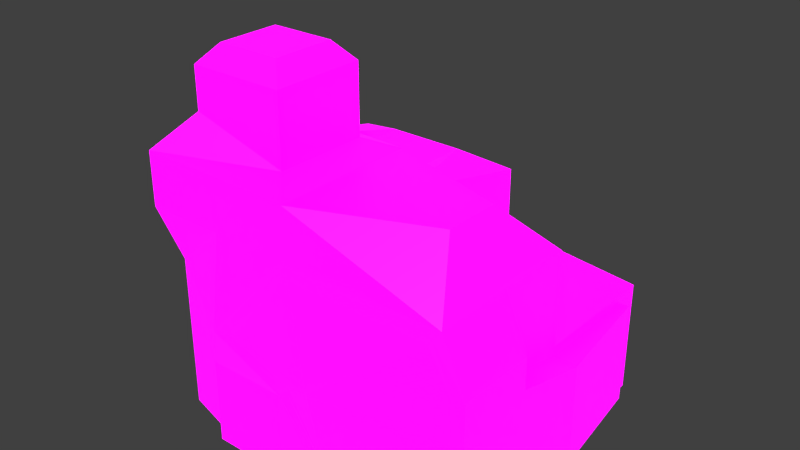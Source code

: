 # Source: Logistics_Hub.blend  (saved by Blender 2.80.75; exported with 4.5.12 LTS)
import bpy
from mathutils import Matrix  # noqa: F401  (used for matrix-valued properties, if any)

bpy.ops.wm.read_factory_settings(use_empty=True)
scene = bpy.context.scene
scene.name = 'Scene'

# ---- collections
col_collection_1 = bpy.data.collections.new('Collection 1'); scene.collection.children.link(col_collection_1)

# ---- images (referenced by path relative to the original .blend; pixels are not part of the script)
import os
ASSET_DIR = os.environ.get("B2B_ASSET_DIR", "")  # directory of the original .blend (textures are referenced by path, not embedded)
HERE = os.path.dirname(os.path.abspath(__file__))  # packed textures are extracted next to this script under _unpacked/

def load_image(name, relpath, width, height, colorspace="sRGB"):
    """Load a texture the original file referenced (path relative to the .blend, or extracted next to this script)."""
    p = next((c for c in (os.path.join(HERE, relpath), os.path.join(ASSET_DIR, relpath)) if relpath and os.path.exists(c)), "")
    if p:
        img = bpy.data.images.load(p, check_existing=True)
        img.name = name
    else:  # same state as the original file: an image datablock whose file is absent (Cycles renders it pink)
        img = bpy.data.images.new(name, width, height)
        img.source = "FILE"
        img.filepath = "//" + (relpath or name)
    img.colorspace_settings.name = colorspace
    return img
img_player_tech_building_pallet_psd = load_image('Player Tech Building Pallet.psd', 'Player Tech Building Pallet.psd', 1024, 1024, 'sRGB')
img_emission_pallet_psd = load_image('Emission Pallet.psd', 'Emission Pallet.psd', 1024, 1024, 'sRGB')

# ---- materials (node trees are filled in below, after node groups)
mat_material = bpy.data.materials.new('Material')
mat_material.use_transparent_shadow = False

# ---- material node trees
mat_material.use_nodes = True; mat_material.node_tree.nodes.clear()
_N = mat_material.node_tree.nodes; _L = mat_material.node_tree.links
n0 = _N.new('ShaderNodeOutputMaterial'); n0.name = 'Material Output'; n0.location = (300, 300)
n1 = _N.new('ShaderNodeBsdfPrincipled'); n1.name = 'Principled BSDF'; n1.location = (10, 300)
n1.distribution = 'GGX'
n1.subsurface_method = 'BURLEY'
n1.inputs[3].default_value = 1.45
n1.inputs[28].default_value = 1.0
n2 = _N.new('ShaderNodeTexImage'); n2.name = 'Image Texture'; n2.location = (-280, 280)
n2.image = img_player_tech_building_pallet_psd
n2.interpolation = 'Closest'
n3 = _N.new('ShaderNodeTexImage'); n3.name = 'Image Texture.001'; n3.location = (-280, -60)
n3.image = img_emission_pallet_psd
n3.interpolation = 'Closest'
_L.new(n1.outputs[0], n0.inputs[0])
_L.new(n2.outputs[0], n1.inputs[0])
_L.new(n3.outputs[0], n1.inputs[27])
n0.is_active_output = True

# ---- world
world_world = bpy.data.worlds.new('World'); scene.world = world_world
world_world.color = (0.05088, 0.05088, 0.05088)
world_world.use_sun_shadow = False
world_world.sun_shadow_jitter_overblur = 0.0
world_world.cycles.sampling_method = 'MANUAL'

# ---- meshes
me_plane = bpy.data.meshes.new('Plane')
me_plane.from_pydata([(-1.297, -1.344, 0.0), (-1.75, 1.46, 0.0), (1.46, 1.234, 0.0), (-1.75, 0.0, 0.0), (0.3186, -1.46, 0.0), (-1.46, -0.73, 1.92), (0.0, 1.46, 0.0), (0.0, 0.0, 1.949), (-1.816, 0.2093, 1.689), (-1.46, -1.46, 1.891), (0.04304, -1.479, 1.793), (1.396, -1.478, 1.793), (0.0, 1.46, 1.63), (-1.088, 1.46, 1.43), (1.46, 0.0, 1.891), (1.46, 0.0, 1.043), (1.46, 1.234, 1.043), (0.0, 1.46, 1.043), (-1.177, -0.2944, 2.69), (-1.177, -1.166, 2.69), (-0.2833, -1.166, 2.436), (1.152, -0.9866, 2.356), (1.152, -0.4734, 2.356), (-0.2833, -0.2944, 2.436), (1.46, -0.73, 1.891), (1.46, 0.0, 0.9453), (1.46, -0.73, 1.121), (1.669, -0.73, 0.0), (1.669, 0.0, 0.0), (1.571, -1.479, 0.9959), (1.57, -1.471, 1.392), (1.669, -1.46, 0.0), (1.669, -0.73, 1.413), (1.669, 0.0, 0.9453), (1.669, -0.73, 1.121), (-1.46, -0.1087, 2.381), (-1.46, -1.46, 2.381), (0.0, -1.46, 2.356), (0.0, -0.1087, 2.356), (-1.179, -0.2944, 3.072), (-1.179, -1.166, 3.072), (-0.2852, -1.166, 3.072), (-0.2852, -0.2944, 3.072), (-1.029, -0.4408, 3.241), (-1.029, -1.019, 3.241), (-0.4353, -1.019, 3.241), (-0.4353, -0.4408, 3.241), (-0.8638, -1.46, 0.0), (0.3186, -1.609, 0.9453), (-0.73, -1.46, 1.891), (-0.6738, -1.481, 1.009), (-0.73, -1.585, 0.0), (0.0, -1.585, 0.0), (-0.6457, -1.585, 0.6885), (-0.08427, -1.585, 0.6885), (1.46, 0.73, 1.043), (0.0, 0.73, 1.043), (0.73, 0.0, 1.043), (0.73, 0.73, 1.043), (0.5736, 0.0, 1.431), (0.0, 0.0, 1.431), (0.0, 0.5158, 1.431), (0.5736, 0.5158, 1.431), (-0.3978, 0.3978, 1.854), (-1.112, 0.3978, 1.856), (-0.3978, 1.062, 1.854), (-1.08, 1.062, 1.851), (1.46, 1.044, 0.0), (1.46, 1.044, 0.9453), (1.533, 1.044, 0.0), (1.533, 1.044, 0.9453), (-0.3722, 1.46, 0.2004), (-1.088, 1.46, 0.2004), (-1.816, 1.251, 1.462), (-0.3722, 1.46, 1.43), (-0.431, 1.45, 0.2722), (-1.029, 1.45, 0.2722), (-0.431, 1.45, 1.358), (-1.029, 1.45, 1.358), (-0.3903, 1.45, 0.2315), (-1.07, 1.45, 0.2315), (-0.3903, 1.45, 1.399), (-1.07, 1.45, 1.399), (-0.4802, 1.514, 0.3616), (-0.9797, 1.514, 0.3616), (-0.4802, 1.514, 1.269), (-0.9797, 1.514, 1.269), (-1.816, 0.2093, 0.9743), (-1.297, -1.344, 0.9453), (-1.46, -1.095, 0.0), (-1.816, 0.2093, 0.4871), (-1.46, -1.095, 1.905), (-1.816, 0.2093, 1.461), (-1.46, -0.365, 1.934), (-1.46, -0.365, 0.0), (-1.297, -1.344, 1.418), (-1.297, -1.344, 0.4726), (-1.46, -0.365, 0.967), (-1.46, -1.095, 0.9525), (-1.46, -0.73, 1.44), (-1.46, -1.095, 1.429), (-1.46, -1.095, 0.4763), (-1.46, -0.365, 0.4835), (-1.46, -0.365, 1.451), (-1.377, -0.4315, 0.0), (-1.377, -0.73, 0.0), (-1.377, -1.028, 0.9101), (-1.377, -0.73, 0.916), (-1.377, -0.73, 0.5236), (-1.377, -0.73, 1.308), (-1.377, -1.028, 0.0), (-1.377, -0.4315, 0.922), (-1.377, -1.028, 1.3), (-1.377, -1.028, 0.5206), (-1.377, -0.4315, 0.5266), (-1.377, -0.4315, 1.317), (-0.6457, -1.585, 0.0), (-0.08427, -1.585, 0.0), (-0.73, -1.585, 0.7728), (0.07256, -1.584, 0.8595), (1.669, -1.46, 1.413), (1.46, -1.46, 1.891), (1.669, -1.46, 0.9453), (0.0, -1.46, 1.891), (0.0, -1.585, 0.7728), (0.3645, -1.49, 0.1487), (-0.8638, -1.46, 0.9453), (1.529, -1.475, 1.384), (1.369, -1.486, 1.752), (1.53, -1.486, 1.017), (0.06087, -1.487, 1.752), (0.3832, -1.505, 0.2098), (0.1027, -1.585, 0.8954), (-0.5955, -1.492, 1.035), (-1.75, 0.0, 0.4871), (-1.75, 0.0, 0.9743), (-1.816, 1.288, 0.0), (-1.816, 0.172, 0.0), (-1.75, 1.46, 1.63), (-1.643, 0.1046, 1.933), (-1.75, 0.0, 1.461), (-0.358, 0.358, 1.854), (-1.102, 0.358, 1.854), (-0.358, 1.102, 1.854), (-1.102, 1.102, 1.854), (-1.75, 0.0, 1.949), (-1.816, 1.251, 0.0), (-1.816, 0.2093, 0.0), (-1.816, 0.172, 0.4871), (-1.816, 0.172, 0.9743), (-1.816, 1.288, 1.492), (-1.816, 0.172, 1.735), (-1.816, 0.172, 1.461)], [], [(26, 25, 14, 24), (20, 19, 36), (12, 138, 144, 143), (14, 38, 22), (36, 35, 5), (146, 147, 90, 87, 92, 8, 73), (103, 93, 145, 140), (116, 117, 54, 53), (74, 71, 79, 81), (2, 6, 17, 16), (16, 68, 67, 2), (16, 17, 56, 58, 55), (20, 23, 42, 41), (37, 21, 22, 38), (121, 24, 14, 22, 21), (7, 145, 35, 38), (9, 49, 123, 37, 36), (24, 121, 120, 32), (26, 24, 32, 34), (127, 48, 129), (122, 34, 32, 120), (31, 27, 34, 122), (27, 28, 33, 34), (25, 26, 34, 33), (16, 55, 68), (131, 129, 48), (19, 18, 35, 36), (20, 36, 37), (23, 20, 37, 38), (35, 23, 38), (42, 39, 43, 46), (18, 19, 40, 39), (23, 18, 39, 42), (19, 20, 41, 40), (44, 45, 46, 43), (40, 41, 45, 44), (41, 42, 46, 45), (39, 40, 44, 43), (102, 97, 135, 134), (88, 126, 95), (123, 121, 37), (132, 131, 48), (126, 123, 49), (133, 132, 48), (126, 47, 51, 118), (23, 35, 18), (57, 58, 62, 59), (57, 15, 55, 58), (60, 59, 62, 61), (7, 60, 61, 56, 17, 12), (58, 56, 61, 62), (14, 15, 57, 59, 60, 7), (64, 63, 65, 66), (145, 7, 141, 142), (64, 66, 139), (14, 7, 38), (21, 37, 121), (128, 48, 127), (67, 68, 70, 69), (25, 33, 70, 68), (33, 28, 69, 70), (68, 55, 15, 25), (72, 71, 6, 1), (74, 13, 138, 12), (71, 74, 12, 6), (13, 72, 1, 138), (78, 77, 85, 86), (72, 13, 82, 80), (13, 74, 81, 82), (71, 72, 80, 79), (76, 75, 79, 80), (75, 77, 81, 79), (77, 78, 82, 81), (78, 76, 80, 82), (83, 84, 86, 85), (75, 76, 84, 83), (76, 78, 86, 84), (77, 75, 83, 85), (145, 144, 138), (141, 7, 143), (7, 12, 143), (100, 99, 109, 112), (100, 91, 5, 99), (102, 94, 104, 114), (88, 95, 100, 98), (96, 0, 47, 126), (99, 103, 115, 109), (0, 96, 101, 89), (96, 88, 98, 101), (94, 102, 134, 3), (89, 101, 113, 110), (98, 100, 112, 106), (97, 103, 140, 135), (99, 5, 93, 103), (113, 106, 107, 108), (106, 112, 109, 107), (110, 113, 108, 105), (105, 108, 114, 104), (108, 107, 111, 114), (107, 109, 115, 111), (101, 98, 106, 113), (103, 97, 111, 115), (97, 102, 114, 111), (9, 91, 100), (100, 95, 9), (9, 95, 49), (96, 126, 88), (126, 49, 95), (116, 53, 118, 51), (53, 54, 124, 118), (54, 117, 52, 124), (128, 130, 48), (4, 31, 122), (124, 52, 4), (133, 48, 130), (126, 118, 124), (11, 30, 120, 121), (30, 29, 122, 120), (10, 11, 121, 123), (29, 125, 4, 122), (125, 119, 124, 4), (50, 10, 123, 126), (119, 50, 126, 124), (128, 127, 30, 11), (127, 129, 29, 30), (130, 128, 11, 10), (129, 131, 125, 29), (131, 132, 119, 125), (133, 130, 10, 50), (132, 133, 50, 119), (149, 148, 134, 135), (150, 151, 145, 138), (151, 152, 140, 145), (136, 150, 138, 1), (148, 137, 3, 134), (152, 149, 135, 140), (35, 145, 93), (5, 91, 36), (91, 9, 36), (35, 93, 5), (63, 64, 142, 141), (65, 63, 141, 143), (66, 65, 143, 144), (64, 139, 145, 142), (139, 66, 144, 145), (87, 90, 148, 149), (73, 8, 151, 150), (8, 92, 152, 151), (146, 73, 150, 136), (90, 147, 137, 148), (92, 87, 149, 152)])
_uv = me_plane.uv_layers.new(name='UVMap')
_uv.uv.foreach_set('vector', [0.0507, 0.7954, 0.0507, 0.7954, 0.0507, 0.7954, 0.0507, 0.7954, 0.8385, 0.7407, 0.7796, 0.7407, 0.7609, 0.7213, 0.7609, 0.7213, 0.7609, 0.7213, 0.7609, 0.7213, 0.7609, 0.7213, 0.1673, 0.8957, 0.09764, 0.8957, 0.1673, 0.8957, 0.02793, 0.826, 0.02793, 0.826, 0.02793, 0.826, 0.0507, 0.7954, 0.0507, 0.7954, 0.0507, 0.7954, 0.0507, 0.7954, 0.0507, 0.7954, 0.0507, 0.7954, 0.0507, 0.7954, 0.0507, 0.7954, 0.0507, 0.7954, 0.0507, 0.7954, 0.0507, 0.7954, 0.151, 0.7576, 0.151, 0.7576, 0.151, 0.7576, 0.151, 0.7576, 0.4641, 0.7664, 0.4641, 0.7664, 0.4641, 0.7664, 0.4641, 0.7664, 0.0507, 0.7954, 0.0507, 0.7954, 0.0507, 0.7954, 0.0507, 0.7954, 0.0507, 0.7954, 0.0507, 0.7954, 0.1691, 0.8546, 0.0507, 0.7954, 0.7609, 0.7213, 0.7609, 0.7213, 0.8572, 0.8656, 0.9053, 0.8656, 0.9534, 0.8656, 0.2325, 0.8164, 0.2325, 0.8738, 0.2325, 0.8738, 0.2325, 0.8164, 0.8572, 0.7213, 0.9534, 0.7213, 0.9534, 0.8175, 0.8572, 0.8175, 0.02793, 0.826, 0.02793, 0.826, 0.02793, 0.826, 0.02793, 0.826, 0.02793, 0.826, 0.09764, 0.8957, 0.02793, 0.8957, 0.02793, 0.8957, 0.09764, 0.8957, 0.02793, 0.826, 0.02793, 0.826, 0.02793, 0.826, 0.02793, 0.826, 0.02793, 0.826, 0.0507, 0.7954, 0.0507, 0.7954, 0.0507, 0.7954, 0.0507, 0.7954, 0.05719, 0.7343, 0.05719, 0.7343, 0.05719, 0.7343, 0.05719, 0.7343, 0.328, 0.7985, 0.328, 0.7985, 0.328, 0.7985, 0.0507, 0.7954, 0.0507, 0.7954, 0.0507, 0.7954, 0.0507, 0.7954, 0.0507, 0.7954, 0.0507, 0.7954, 0.0507, 0.7954, 0.0507, 0.7954, 0.0507, 0.7954, 0.0507, 0.7954, 0.0507, 0.7954, 0.0507, 0.7954, 0.3358, 0.7276, 0.3358, 0.7276, 0.3358, 0.7276, 0.3358, 0.7276, 0.07542, 0.7875, 0.2301, 0.9035, 0.07542, 0.7875, 0.328, 0.7985, 0.328, 0.7985, 0.328, 0.7985, 0.7796, 0.7407, 0.7796, 0.7981, 0.7609, 0.8175, 0.7609, 0.7213, 0.8385, 0.7407, 0.7609, 0.7213, 0.8572, 0.7213, 0.8385, 0.7981, 0.8385, 0.7407, 0.8572, 0.7213, 0.8572, 0.8175, 0.7609, 0.8175, 0.8385, 0.7981, 0.8572, 0.8175, 0.8385, 0.7981, 0.7796, 0.7981, 0.7796, 0.7981, 0.8385, 0.7981, 0.1736, 0.8738, 0.1736, 0.8164, 0.1736, 0.8164, 0.1736, 0.8738, 0.2325, 0.8738, 0.1736, 0.8738, 0.1736, 0.8738, 0.2325, 0.8738, 0.1736, 0.8164, 0.2325, 0.8164, 0.2325, 0.8164, 0.1736, 0.8164, 0.3545, 0.747, 0.4134, 0.747, 0.4134, 0.8044, 0.3545, 0.8044, 0.7796, 0.7407, 0.8385, 0.7407, 0.8385, 0.7407, 0.7796, 0.7407, 0.8385, 0.7407, 0.8385, 0.7981, 0.8385, 0.7981, 0.8385, 0.7407, 0.7796, 0.7981, 0.7796, 0.7407, 0.7796, 0.7407, 0.7796, 0.7981, 0.0507, 0.7954, 0.0507, 0.7954, 0.0507, 0.7954, 0.0507, 0.7954, 0.0507, 0.7954, 0.0507, 0.7954, 0.0507, 0.7954, 0.02793, 0.826, 0.02793, 0.826, 0.09764, 0.826, 0.328, 0.7985, 0.328, 0.7985, 0.328, 0.7985, 0.0507, 0.7954, 0.0507, 0.7954, 0.0507, 0.7954, 0.328, 0.7985, 0.328, 0.7985, 0.328, 0.7985, 0.151, 0.7576, 0.151, 0.7576, 0.151, 0.7576, 0.151, 0.7576, 0.8385, 0.7981, 0.7609, 0.8175, 0.7796, 0.7981, 0.9053, 0.8175, 0.9053, 0.8656, 0.9053, 0.8656, 0.9053, 0.8175, 0.9053, 0.8175, 0.9534, 0.8175, 0.9534, 0.8656, 0.9053, 0.8656, 0.4321, 0.8239, 0.4802, 0.8239, 0.4802, 0.872, 0.4321, 0.872, 0.1213, 0.7594, 0.1213, 0.7594, 0.1213, 0.8075, 0.1213, 0.8075, 0.1213, 0.8556, 0.1213, 0.8556, 0.9053, 0.8656, 0.8572, 0.8656, 0.8572, 0.8656, 0.9053, 0.8656, 0.1853, 0.7984, 0.1853, 0.7984, 0.1533, 0.7984, 0.1533, 0.7984, 0.1213, 0.7984, 0.1213, 0.7984, 0.3358, 0.8297, 0.4269, 0.829, 0.4269, 0.9149, 0.3358, 0.9133, 0.7609, 0.8175, 0.8572, 0.8175, 0.8572, 0.8175, 0.7609, 0.8175, 0.3358, 0.8297, 0.3358, 0.9133, 0.3358, 0.8297, 0.1673, 0.8957, 0.09764, 0.8957, 0.09764, 0.8957, 0.02793, 0.826, 0.09764, 0.826, 0.02793, 0.826, 0.328, 0.7985, 0.328, 0.7985, 0.328, 0.7985, 0.1691, 0.8546, 0.1691, 0.8546, 0.1691, 0.8546, 0.1691, 0.8546, 0.3358, 0.7276, 0.3358, 0.7276, 0.3358, 0.7276, 0.3358, 0.7276, 0.0507, 0.7954, 0.0507, 0.7954, 0.0507, 0.7954, 0.0507, 0.7954, 0.07542, 0.7875, 0.2301, 0.9035, 0.2301, 0.8649, 0.07542, 0.7875, 0.0507, 0.7954, 0.0507, 0.7954, 0.0507, 0.7954, 0.0507, 0.7954, 0.0507, 0.7954, 0.0507, 0.7954, 0.0507, 0.7954, 0.0507, 0.7954, 0.0507, 0.7954, 0.0507, 0.7954, 0.0507, 0.7954, 0.0507, 0.7954, 0.0507, 0.7954, 0.0507, 0.7954, 0.0507, 0.7954, 0.0507, 0.7954, 0.4294, 0.8012, 0.4294, 0.8012, 0.4294, 0.8012, 0.4294, 0.8012, 0.4641, 0.7664, 0.4641, 0.7664, 0.4641, 0.7664, 0.4641, 0.7664, 0.4641, 0.7664, 0.4641, 0.7664, 0.4641, 0.7664, 0.4641, 0.7664, 0.4641, 0.7664, 0.4641, 0.7664, 0.4641, 0.7664, 0.4641, 0.7664, 0.6315, 0.1107, 0.6315, 0.1107, 0.6315, 0.1107, 0.6315, 0.1107, 0.6315, 0.1107, 0.6315, 0.1107, 0.6315, 0.1107, 0.6315, 0.1107, 0.6315, 0.1107, 0.6315, 0.1107, 0.6315, 0.1107, 0.6315, 0.1107, 0.6315, 0.1107, 0.6315, 0.1107, 0.6315, 0.1107, 0.6315, 0.1107, 0.4294, 0.8012, 0.4294, 0.8012, 0.4294, 0.8012, 0.4294, 0.8012, 0.4294, 0.8012, 0.4294, 0.8012, 0.4294, 0.8012, 0.4294, 0.8012, 0.4294, 0.8012, 0.4294, 0.8012, 0.4294, 0.8012, 0.4294, 0.8012, 0.4294, 0.8012, 0.4294, 0.8012, 0.4294, 0.8012, 0.4294, 0.8012, 0.7609, 0.8175, 0.7609, 0.9137, 0.7609, 0.7213, 0.8572, 0.8175, 0.8572, 0.8175, 0.8572, 0.9137, 0.8572, 0.8175, 0.7609, 0.7213, 0.8572, 0.9137, 0.5938, 0.07168, 0.5938, 0.07168, 0.5938, 0.07168, 0.5938, 0.07168, 0.0507, 0.7954, 0.0507, 0.7954, 0.0507, 0.7954, 0.0507, 0.7954, 0.5938, 0.07168, 0.5938, 0.07168, 0.5938, 0.07168, 0.5938, 0.07168, 0.0507, 0.7954, 0.0507, 0.7954, 0.0507, 0.7954, 0.0507, 0.7954, 0.0507, 0.7954, 0.0507, 0.7954, 0.0507, 0.7954, 0.0507, 0.7954, 0.5938, 0.07168, 0.5938, 0.07168, 0.5938, 0.07168, 0.5938, 0.07168, 0.0507, 0.7954, 0.0507, 0.7954, 0.0507, 0.7954, 0.0507, 0.7954, 0.0507, 0.7954, 0.0507, 0.7954, 0.0507, 0.7954, 0.0507, 0.7954, 0.0507, 0.7954, 0.0507, 0.7954, 0.0507, 0.7954, 0.0507, 0.7954, 0.5938, 0.07168, 0.5938, 0.07168, 0.5938, 0.07168, 0.5938, 0.07168, 0.5938, 0.07168, 0.5938, 0.07168, 0.5938, 0.07168, 0.5938, 0.07168, 0.0507, 0.7954, 0.0507, 0.7954, 0.0507, 0.7954, 0.0507, 0.7954, 0.0507, 0.7954, 0.0507, 0.7954, 0.0507, 0.7954, 0.0507, 0.7954, 0.3947, 0.821, 0.3947, 0.821, 0.3947, 0.821, 0.3947, 0.821, 0.3947, 0.821, 0.3947, 0.821, 0.3947, 0.821, 0.3947, 0.821, 0.3947, 0.821, 0.3947, 0.821, 0.3947, 0.821, 0.3947, 0.821, 0.3947, 0.821, 0.3947, 0.821, 0.3947, 0.821, 0.3947, 0.821, 0.3947, 0.821, 0.3947, 0.821, 0.3947, 0.821, 0.3947, 0.821, 0.3947, 0.821, 0.3947, 0.821, 0.3947, 0.821, 0.3947, 0.821, 0.5938, 0.07168, 0.5938, 0.07168, 0.5938, 0.07168, 0.5938, 0.07168, 0.5938, 0.07168, 0.5938, 0.07168, 0.5938, 0.07168, 0.5938, 0.07168, 0.5938, 0.07168, 0.5938, 0.07168, 0.5938, 0.07168, 0.5938, 0.07168, 0.0507, 0.7954, 0.0507, 0.7954, 0.0507, 0.7954, 0.0507, 0.7954, 0.0507, 0.7954, 0.0507, 0.7954, 0.0507, 0.7954, 0.0507, 0.7954, 0.0507, 0.7954, 0.0507, 0.7954, 0.0507, 0.7954, 0.0507, 0.7954, 0.0507, 0.7954, 0.0507, 0.7954, 0.0507, 0.7954, 0.151, 0.7576, 0.151, 0.7576, 0.151, 0.7576, 0.151, 0.7576, 0.151, 0.7576, 0.151, 0.7576, 0.151, 0.7576, 0.151, 0.7576, 0.151, 0.7576, 0.151, 0.7576, 0.151, 0.7576, 0.151, 0.7576, 0.328, 0.7985, 0.328, 0.7985, 0.328, 0.7985, 0.0507, 0.7954, 0.0507, 0.7954, 0.0507, 0.7954, 0.151, 0.7576, 0.151, 0.7576, 0.151, 0.7576, 0.328, 0.7985, 0.328, 0.7985, 0.328, 0.7985, 0.151, 0.7576, 0.151, 0.7576, 0.151, 0.7576, 0.7609, 0.7213, 0.7609, 0.7213, 0.7609, 0.7213, 0.7609, 0.7213, 0.7609, 0.7213, 0.7609, 0.7213, 0.7609, 0.7213, 0.7609, 0.7213, 0.7609, 0.7213, 0.7609, 0.7213, 0.7609, 0.7213, 0.7609, 0.7213, 0.7609, 0.7213, 0.7609, 0.7213, 0.7609, 0.7213, 0.7609, 0.7213, 0.7609, 0.7213, 0.7609, 0.7213, 0.7609, 0.7213, 0.7609, 0.7213, 0.7609, 0.7213, 0.7609, 0.7213, 0.7609, 0.7213, 0.7609, 0.7213, 0.7609, 0.7213, 0.7609, 0.7213, 0.7609, 0.7213, 0.7609, 0.7213, 0.6059, 0.1988, 0.6059, 0.1988, 0.6059, 0.1988, 0.6059, 0.1988, 0.6059, 0.1988, 0.6059, 0.1988, 0.6059, 0.1988, 0.6059, 0.1988, 0.6059, 0.1988, 0.6059, 0.1988, 0.6059, 0.1988, 0.6059, 0.1988, 0.6059, 0.1988, 0.6059, 0.1988, 0.6059, 0.1988, 0.6059, 0.1988, 0.6059, 0.1988, 0.6059, 0.1988, 0.6059, 0.1988, 0.6059, 0.1988, 0.6059, 0.1988, 0.6059, 0.1988, 0.6059, 0.1988, 0.6059, 0.1988, 0.6059, 0.1988, 0.6059, 0.1988, 0.6059, 0.1988, 0.6059, 0.1988, 0.4418, 0.821, 0.4418, 0.821, 0.4418, 0.821, 0.4418, 0.821, 0.4418, 0.821, 0.4418, 0.821, 0.4418, 0.821, 0.4418, 0.821, 0.4418, 0.821, 0.4418, 0.821, 0.4418, 0.821, 0.4418, 0.821, 0.4418, 0.821, 0.4418, 0.821, 0.4418, 0.821, 0.4418, 0.821, 0.4418, 0.821, 0.4418, 0.821, 0.4418, 0.821, 0.4418, 0.821, 0.4418, 0.821, 0.4418, 0.821, 0.4418, 0.821, 0.4418, 0.821, 0.02793, 0.826, 0.02793, 0.826, 0.02793, 0.826, 0.02793, 0.826, 0.02793, 0.826, 0.02793, 0.826, 0.02793, 0.826, 0.02793, 0.826, 0.02793, 0.826, 0.02793, 0.826, 0.02793, 0.826, 0.02793, 0.826, 0.6418, 0.1269, 0.5507, 0.1276, 0.5507, 0.1218, 0.647, 0.1218, 0.6418, 0.2129, 0.6418, 0.1269, 0.647, 0.1218, 0.647, 0.218, 0.5507, 0.2113, 0.6418, 0.2129, 0.647, 0.218, 0.5507, 0.218, 0.5507, 0.1276, 0.5507, 0.1276, 0.5507, 0.1218, 0.5507, 0.1218, 0.5507, 0.1276, 0.5507, 0.2113, 0.5507, 0.218, 0.5507, 0.1218, 0.6079, 0.1027, 0.6079, 0.1027, 0.6079, 0.1027, 0.6079, 0.1027, 0.6079, 0.1027, 0.6079, 0.1027, 0.6079, 0.1027, 0.6079, 0.1027, 0.6079, 0.1027, 0.6079, 0.1027, 0.6079, 0.1027, 0.6079, 0.1027, 0.6079, 0.1027, 0.6079, 0.1027, 0.6079, 0.1027, 0.6079, 0.1027, 0.6079, 0.1027, 0.6079, 0.1027, 0.6079, 0.1027, 0.6079, 0.1027, 0.6079, 0.1027, 0.6079, 0.1027, 0.6079, 0.1027, 0.6079, 0.1027])
me_plane.materials.append(mat_material)
me_plane.use_remesh_preserve_volume = False
me_plane.use_remesh_preserve_attributes = False
me_plane.use_mirror_vertex_groups = False
me_plane.update()

# ---- objects
ob_logistics_hub = bpy.data.objects.new('Logistics Hub', me_plane)

# ---- transforms, parenting, visibility, modifiers, constraints
ob_logistics_hub.location = (0.0, 0.0, 0.0)
ob_logistics_hub.lineart.crease_threshold = 0.0

# ---- collection membership
scene.collection.objects.link(ob_logistics_hub)

# ---- scene / render settings (as saved in the file)
scene.frame_start = 1; scene.frame_end = 250; scene.frame_set(1)
scene.render.engine = 'BLENDER_EEVEE_NEXT'
scene.render.resolution_percentage = 50
scene.render.dither_intensity = 0.0
scene.cycles.use_denoising = False
scene.cycles.samples = 128
scene.cycles.sampling_pattern = 'TABULATED_SOBOL'
scene.cycles.use_adaptive_sampling = False
scene.cycles.use_light_tree = False
scene.cycles.blur_glossy = 0.0
scene.cycles.sample_clamp_indirect = 0.0
scene.view_settings.view_transform = 'Standard'
bpy.context.view_layer.update()

# ---- added for rendering (the .blend has no active camera and no usable light): camera, sun
cam_auto = bpy.data.cameras.new('AutoCamera')
cam_auto.lens = 50.0
cam_auto.sensor_width = 36.0
cam_auto.clip_end = 1000.0
ob_auto_camera = bpy.data.objects.new('AutoCamera', cam_auto)
scene.collection.objects.link(ob_auto_camera)
ob_auto_camera.location = (5.19264, -6.36737, 5.83341)
ob_auto_camera.rotation_euler = (1.09748, -7.21219e-08, 0.694738)
scene.camera = ob_auto_camera
light_auto_sun = bpy.data.lights.new('AutoSun', 'SUN')
light_auto_sun.energy = 3.0
light_auto_sun.angle = 0.0523599
ob_auto_sun = bpy.data.objects.new('AutoSun', light_auto_sun)
scene.collection.objects.link(ob_auto_sun)
ob_auto_sun.rotation_euler = (0.872665, 0.174533, 0.523599)
bpy.context.view_layer.update()
